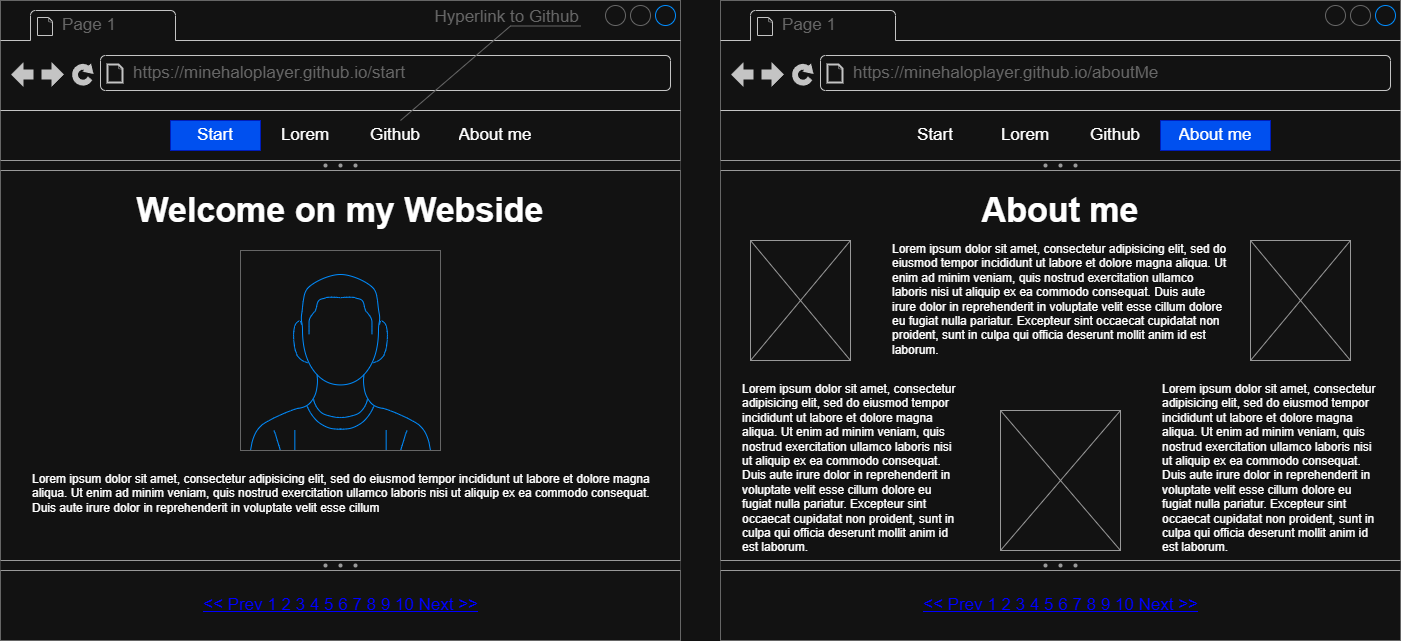

The diagram above was exported from draw.io. Its source (the exported page's mxGraphModel, read from the mxfile embedded in the PNG):
<mxGraphModel dx="1042" dy="626" grid="1" gridSize="10" guides="1" tooltips="1" connect="1" arrows="1" fold="1" page="1" pageScale="1" pageWidth="827" pageHeight="1169" math="0" shadow="0">
  <root>
    <mxCell id="0" />
    <mxCell id="1" parent="0" />
    <mxCell id="7rZahn8tY1MBUGsC08Qf-30" value="" style="strokeWidth=1;shadow=0;dashed=0;align=center;html=1;shape=mxgraph.mockup.containers.browserWindow;rSize=0;strokeColor=#666666;strokeColor2=#008cff;strokeColor3=#c4c4c4;mainText=,;recursiveResize=0;" vertex="1" parent="1">
      <mxGeometry y="640" width="680" height="640" as="geometry" />
    </mxCell>
    <mxCell id="7rZahn8tY1MBUGsC08Qf-31" value="Page 1" style="strokeWidth=1;shadow=0;dashed=0;align=center;html=1;shape=mxgraph.mockup.containers.anchor;fontSize=17;fontColor=#666666;align=left;whiteSpace=wrap;" vertex="1" parent="7rZahn8tY1MBUGsC08Qf-30">
      <mxGeometry x="60" y="12" width="110" height="26" as="geometry" />
    </mxCell>
    <mxCell id="7rZahn8tY1MBUGsC08Qf-32" value="https://minehaloplayer.github.io/start" style="strokeWidth=1;shadow=0;dashed=0;align=center;html=1;shape=mxgraph.mockup.containers.anchor;rSize=0;fontSize=17;fontColor=#666666;align=left;" vertex="1" parent="7rZahn8tY1MBUGsC08Qf-30">
      <mxGeometry x="131" y="60" width="250" height="26" as="geometry" />
    </mxCell>
    <mxCell id="7rZahn8tY1MBUGsC08Qf-22" value="" style="swimlane;shape=mxgraph.bootstrap.anchor;strokeColor=#999999;fillColor=#ffffff;fontColor=#666666;childLayout=stackLayout;horizontal=0;startSize=0;horizontalStack=1;resizeParent=1;resizeParentMax=0;resizeLast=0;collapsible=0;marginBottom=0;whiteSpace=wrap;html=1;" vertex="1" parent="7rZahn8tY1MBUGsC08Qf-30">
      <mxGeometry x="170" y="120" width="380" height="30" as="geometry" />
    </mxCell>
    <mxCell id="7rZahn8tY1MBUGsC08Qf-23" value="Start" style="text;align=center;verticalAlign=middle;spacingLeft=10;spacingRight=10;overflow=hidden;points=[[0,0.5],[1,0.5]];portConstraint=eastwest;rotatable=0;whiteSpace=wrap;html=1;fontSize=17;fillColor=#0050ef;fontColor=#ffffff;strokeColor=#001DBC;" vertex="1" parent="7rZahn8tY1MBUGsC08Qf-22">
      <mxGeometry width="90" height="30" as="geometry" />
    </mxCell>
    <mxCell id="7rZahn8tY1MBUGsC08Qf-24" value="Lorem" style="text;align=center;verticalAlign=middle;spacingLeft=10;spacingRight=10;overflow=hidden;points=[[0,0.5],[1,0.5]];portConstraint=eastwest;rotatable=0;whiteSpace=wrap;html=1;fontSize=17;" vertex="1" parent="7rZahn8tY1MBUGsC08Qf-22">
      <mxGeometry x="90" width="90" height="30" as="geometry" />
    </mxCell>
    <mxCell id="7rZahn8tY1MBUGsC08Qf-25" value="Github" style="text;align=center;verticalAlign=middle;spacingLeft=10;spacingRight=10;overflow=hidden;points=[[0,0.5],[1,0.5]];portConstraint=eastwest;rotatable=0;whiteSpace=wrap;html=1;fontSize=17;" vertex="1" parent="7rZahn8tY1MBUGsC08Qf-22">
      <mxGeometry x="180" width="90" height="30" as="geometry" />
    </mxCell>
    <mxCell id="7rZahn8tY1MBUGsC08Qf-28" value="About me" style="text;align=center;verticalAlign=middle;spacingLeft=10;spacingRight=10;overflow=hidden;points=[[0,0.5],[1,0.5]];portConstraint=eastwest;rotatable=0;whiteSpace=wrap;html=1;fontSize=17;" vertex="1" parent="7rZahn8tY1MBUGsC08Qf-22">
      <mxGeometry x="270" width="110" height="30" as="geometry" />
    </mxCell>
    <mxCell id="7rZahn8tY1MBUGsC08Qf-34" value="&lt;&lt; Prev 1 2 3 4 5 6 7 8 9 10 Next &gt;&gt;" style="strokeWidth=1;shadow=0;dashed=0;align=center;html=1;shape=mxgraph.mockup.navigation.pagination;linkText=;fontSize=17;fontColor=#0000ff;fontStyle=4;" vertex="1" parent="7rZahn8tY1MBUGsC08Qf-30">
      <mxGeometry x="165" y="590" width="350" height="30" as="geometry" />
    </mxCell>
    <mxCell id="7rZahn8tY1MBUGsC08Qf-36" value="" style="verticalLabelPosition=bottom;shadow=0;dashed=0;align=center;html=1;verticalAlign=top;strokeWidth=1;shape=mxgraph.mockup.forms.splitter;strokeColor=#999999;" vertex="1" parent="7rZahn8tY1MBUGsC08Qf-30">
      <mxGeometry y="160" width="680" height="10" as="geometry" />
    </mxCell>
    <mxCell id="7rZahn8tY1MBUGsC08Qf-37" value="" style="verticalLabelPosition=bottom;shadow=0;dashed=0;align=center;html=1;verticalAlign=top;strokeWidth=1;shape=mxgraph.mockup.forms.splitter;strokeColor=#999999;" vertex="1" parent="7rZahn8tY1MBUGsC08Qf-30">
      <mxGeometry y="560" width="680" height="10" as="geometry" />
    </mxCell>
    <mxCell id="7rZahn8tY1MBUGsC08Qf-55" value="" style="verticalLabelPosition=bottom;shadow=0;dashed=0;align=center;html=1;verticalAlign=top;strokeWidth=1;shape=mxgraph.mockup.containers.userMale;strokeColor=#666666;strokeColor2=#008cff;" vertex="1" parent="7rZahn8tY1MBUGsC08Qf-30">
      <mxGeometry x="240" y="250" width="200" height="200" as="geometry" />
    </mxCell>
    <mxCell id="7rZahn8tY1MBUGsC08Qf-56" value="Lorem ipsum dolor sit amet, consectetur adipisicing elit, sed do eiusmod tempor incididunt ut labore et dolore magna aliqua. Ut enim ad minim veniam, quis nostrud exercitation ullamco laboris nisi ut aliquip ex ea commodo consequat. Duis aute irure dolor in reprehenderit in voluptate velit esse cillum&amp;nbsp;" style="text;spacingTop=-5;whiteSpace=wrap;html=1;align=left;fontSize=12;fontFamily=Helvetica;fillColor=none;strokeColor=none;" vertex="1" parent="7rZahn8tY1MBUGsC08Qf-30">
      <mxGeometry x="30" y="470" width="620" height="51" as="geometry" />
    </mxCell>
    <mxCell id="7rZahn8tY1MBUGsC08Qf-70" value="Welcome on my Webside" style="text;strokeColor=none;align=center;fillColor=none;html=1;verticalAlign=middle;whiteSpace=wrap;rounded=0;fontSize=34;fontStyle=1" vertex="1" parent="7rZahn8tY1MBUGsC08Qf-30">
      <mxGeometry y="190" width="680" height="40" as="geometry" />
    </mxCell>
    <mxCell id="7rZahn8tY1MBUGsC08Qf-40" value="" style="strokeWidth=1;shadow=0;dashed=0;align=center;html=1;shape=mxgraph.mockup.containers.browserWindow;rSize=0;strokeColor=#666666;strokeColor2=#008cff;strokeColor3=#c4c4c4;mainText=,;recursiveResize=0;" vertex="1" parent="1">
      <mxGeometry x="720" y="640" width="680" height="640" as="geometry" />
    </mxCell>
    <mxCell id="7rZahn8tY1MBUGsC08Qf-41" value="Page 1" style="strokeWidth=1;shadow=0;dashed=0;align=center;html=1;shape=mxgraph.mockup.containers.anchor;fontSize=17;fontColor=#666666;align=left;whiteSpace=wrap;" vertex="1" parent="7rZahn8tY1MBUGsC08Qf-40">
      <mxGeometry x="60" y="12" width="110" height="26" as="geometry" />
    </mxCell>
    <mxCell id="7rZahn8tY1MBUGsC08Qf-42" value="https://minehaloplayer.github.io/aboutMe" style="strokeWidth=1;shadow=0;dashed=0;align=center;html=1;shape=mxgraph.mockup.containers.anchor;rSize=0;fontSize=17;fontColor=#666666;align=left;" vertex="1" parent="7rZahn8tY1MBUGsC08Qf-40">
      <mxGeometry x="131" y="60" width="250" height="26" as="geometry" />
    </mxCell>
    <mxCell id="7rZahn8tY1MBUGsC08Qf-43" value="" style="swimlane;shape=mxgraph.bootstrap.anchor;strokeColor=#999999;fillColor=#ffffff;fontColor=#666666;childLayout=stackLayout;horizontal=0;startSize=0;horizontalStack=1;resizeParent=1;resizeParentMax=0;resizeLast=0;collapsible=0;marginBottom=0;whiteSpace=wrap;html=1;" vertex="1" parent="7rZahn8tY1MBUGsC08Qf-40">
      <mxGeometry x="170" y="120" width="380" height="30" as="geometry" />
    </mxCell>
    <mxCell id="7rZahn8tY1MBUGsC08Qf-44" value="Start" style="text;align=center;verticalAlign=middle;spacingLeft=10;spacingRight=10;overflow=hidden;points=[[0,0.5],[1,0.5]];portConstraint=eastwest;rotatable=0;whiteSpace=wrap;html=1;fontSize=17;" vertex="1" parent="7rZahn8tY1MBUGsC08Qf-43">
      <mxGeometry width="90" height="30" as="geometry" />
    </mxCell>
    <mxCell id="7rZahn8tY1MBUGsC08Qf-45" value="Lorem" style="text;align=center;verticalAlign=middle;spacingLeft=10;spacingRight=10;overflow=hidden;points=[[0,0.5],[1,0.5]];portConstraint=eastwest;rotatable=0;whiteSpace=wrap;html=1;fontSize=17;" vertex="1" parent="7rZahn8tY1MBUGsC08Qf-43">
      <mxGeometry x="90" width="90" height="30" as="geometry" />
    </mxCell>
    <mxCell id="7rZahn8tY1MBUGsC08Qf-46" value="Github" style="text;align=center;verticalAlign=middle;spacingLeft=10;spacingRight=10;overflow=hidden;points=[[0,0.5],[1,0.5]];portConstraint=eastwest;rotatable=0;whiteSpace=wrap;html=1;fontSize=17;" vertex="1" parent="7rZahn8tY1MBUGsC08Qf-43">
      <mxGeometry x="180" width="90" height="30" as="geometry" />
    </mxCell>
    <mxCell id="7rZahn8tY1MBUGsC08Qf-47" value="About me" style="text;align=center;verticalAlign=middle;spacingLeft=10;spacingRight=10;overflow=hidden;points=[[0,0.5],[1,0.5]];portConstraint=eastwest;rotatable=0;whiteSpace=wrap;html=1;fontSize=17;fillColor=#0050ef;fontColor=#ffffff;strokeColor=#001DBC;" vertex="1" parent="7rZahn8tY1MBUGsC08Qf-43">
      <mxGeometry x="270" width="110" height="30" as="geometry" />
    </mxCell>
    <mxCell id="7rZahn8tY1MBUGsC08Qf-48" value="&lt;&lt; Prev 1 2 3 4 5 6 7 8 9 10 Next &gt;&gt;" style="strokeWidth=1;shadow=0;dashed=0;align=center;html=1;shape=mxgraph.mockup.navigation.pagination;linkText=;fontSize=17;fontColor=#0000ff;fontStyle=4;" vertex="1" parent="7rZahn8tY1MBUGsC08Qf-40">
      <mxGeometry x="165" y="590" width="350" height="30" as="geometry" />
    </mxCell>
    <mxCell id="7rZahn8tY1MBUGsC08Qf-49" value="Lorem ipsum dolor sit amet, consectetur adipisicing elit, sed do eiusmod tempor incididunt ut labore et dolore magna aliqua. Ut enim ad minim veniam, quis nostrud exercitation ullamco laboris nisi ut aliquip ex ea commodo consequat. Duis aute irure dolor in reprehenderit in voluptate velit esse cillum dolore eu fugiat nulla pariatur. Excepteur sint occaecat cupidatat non proident, sunt in culpa qui officia deserunt mollit anim id est laborum.&lt;div&gt;&lt;br/&gt;&lt;/div&gt;" style="text;spacingTop=-5;whiteSpace=wrap;html=1;align=left;fontSize=12;fontFamily=Helvetica;fillColor=none;strokeColor=none;" vertex="1" parent="7rZahn8tY1MBUGsC08Qf-40">
      <mxGeometry x="170" y="240" width="340" height="120" as="geometry" />
    </mxCell>
    <mxCell id="7rZahn8tY1MBUGsC08Qf-50" value="" style="verticalLabelPosition=bottom;shadow=0;dashed=0;align=center;html=1;verticalAlign=top;strokeWidth=1;shape=mxgraph.mockup.forms.splitter;strokeColor=#999999;" vertex="1" parent="7rZahn8tY1MBUGsC08Qf-40">
      <mxGeometry y="160" width="680" height="10" as="geometry" />
    </mxCell>
    <mxCell id="7rZahn8tY1MBUGsC08Qf-51" value="" style="verticalLabelPosition=bottom;shadow=0;dashed=0;align=center;html=1;verticalAlign=top;strokeWidth=1;shape=mxgraph.mockup.forms.splitter;strokeColor=#999999;" vertex="1" parent="7rZahn8tY1MBUGsC08Qf-40">
      <mxGeometry y="560" width="680" height="10" as="geometry" />
    </mxCell>
    <mxCell id="7rZahn8tY1MBUGsC08Qf-53" value="Lorem ipsum dolor sit amet, consectetur adipisicing elit, sed do eiusmod tempor incididunt ut labore et dolore magna aliqua. Ut enim ad minim veniam, quis nostrud exercitation ullamco laboris nisi ut aliquip ex ea commodo consequat. Duis aute irure dolor in reprehenderit in voluptate velit esse cillum dolore eu fugiat nulla pariatur. Excepteur sint occaecat cupidatat non proident, sunt in culpa qui officia deserunt mollit anim id est laborum.&lt;div&gt;&lt;br/&gt;&lt;/div&gt;" style="text;spacingTop=-5;whiteSpace=wrap;html=1;align=left;fontSize=12;fontFamily=Helvetica;fillColor=none;strokeColor=none;" vertex="1" parent="7rZahn8tY1MBUGsC08Qf-40">
      <mxGeometry x="440" y="380" width="220" height="180" as="geometry" />
    </mxCell>
    <mxCell id="7rZahn8tY1MBUGsC08Qf-61" value="Lorem ipsum dolor sit amet, consectetur adipisicing elit, sed do eiusmod tempor incididunt ut labore et dolore magna aliqua. Ut enim ad minim veniam, quis nostrud exercitation ullamco laboris nisi ut aliquip ex ea commodo consequat. Duis aute irure dolor in reprehenderit in voluptate velit esse cillum dolore eu fugiat nulla pariatur. Excepteur sint occaecat cupidatat non proident, sunt in culpa qui officia deserunt mollit anim id est laborum.&lt;div&gt;&lt;br/&gt;&lt;/div&gt;" style="text;spacingTop=-5;whiteSpace=wrap;html=1;align=left;fontSize=12;fontFamily=Helvetica;fillColor=none;strokeColor=none;" vertex="1" parent="7rZahn8tY1MBUGsC08Qf-40">
      <mxGeometry x="20" y="380" width="220" height="180" as="geometry" />
    </mxCell>
    <mxCell id="7rZahn8tY1MBUGsC08Qf-65" value="" style="verticalLabelPosition=bottom;shadow=0;dashed=0;align=center;html=1;verticalAlign=top;strokeWidth=1;shape=mxgraph.mockup.graphics.simpleIcon;strokeColor=#999999;" vertex="1" parent="7rZahn8tY1MBUGsC08Qf-40">
      <mxGeometry x="30" y="240" width="100" height="120" as="geometry" />
    </mxCell>
    <mxCell id="7rZahn8tY1MBUGsC08Qf-67" value="" style="verticalLabelPosition=bottom;shadow=0;dashed=0;align=center;html=1;verticalAlign=top;strokeWidth=1;shape=mxgraph.mockup.graphics.simpleIcon;strokeColor=#999999;" vertex="1" parent="7rZahn8tY1MBUGsC08Qf-40">
      <mxGeometry x="530" y="240" width="100" height="120" as="geometry" />
    </mxCell>
    <mxCell id="7rZahn8tY1MBUGsC08Qf-68" value="" style="verticalLabelPosition=bottom;shadow=0;dashed=0;align=center;html=1;verticalAlign=top;strokeWidth=1;shape=mxgraph.mockup.graphics.simpleIcon;strokeColor=#999999;" vertex="1" parent="7rZahn8tY1MBUGsC08Qf-40">
      <mxGeometry x="280" y="410" width="120" height="140" as="geometry" />
    </mxCell>
    <mxCell id="7rZahn8tY1MBUGsC08Qf-69" value="About me" style="text;strokeColor=none;align=center;fillColor=none;html=1;verticalAlign=middle;whiteSpace=wrap;rounded=0;fontSize=34;fontStyle=1" vertex="1" parent="7rZahn8tY1MBUGsC08Qf-40">
      <mxGeometry y="190" width="680" height="40" as="geometry" />
    </mxCell>
    <mxCell id="7rZahn8tY1MBUGsC08Qf-71" value="Hyperlink to Github" style="strokeWidth=1;shadow=0;dashed=0;align=center;html=1;shape=mxgraph.mockup.text.callout;linkText=;textSize=17;textColor=#666666;callDir=NE;callStyle=line;fontSize=17;fontColor=#666666;align=right;verticalAlign=top;strokeColor=#666666;" vertex="1" parent="1">
      <mxGeometry x="400" y="640" width="180" height="120" as="geometry" />
    </mxCell>
  </root>
</mxGraphModel>